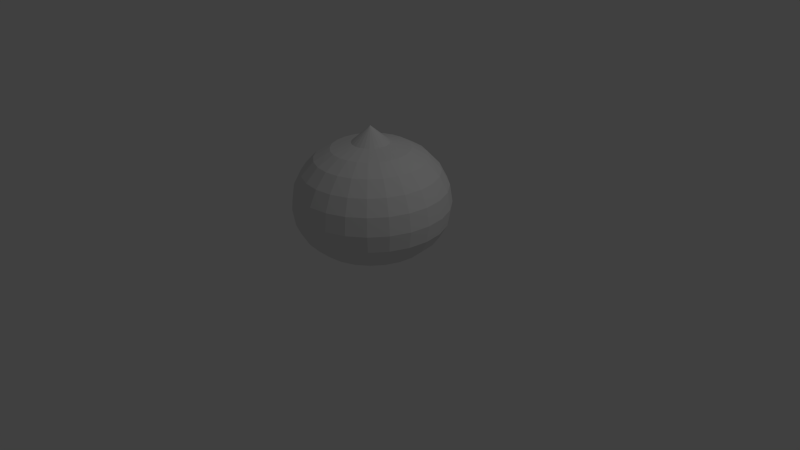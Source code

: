# Source: SlimeTex.blend  (saved by Blender 2.71.0; exported with 4.5.12 LTS)
import bpy
from mathutils import Matrix  # noqa: F401  (used for matrix-valued properties, if any)

bpy.ops.wm.read_factory_settings(use_empty=True)
scene = bpy.context.scene
scene.name = 'Scene'

# ---- collections
col_collection_1 = bpy.data.collections.new('Collection 1'); scene.collection.children.link(col_collection_1)

# ---- world
world_world = bpy.data.worlds.new('World'); scene.world = world_world
world_world.color = (0.05088, 0.05088, 0.05088)
world_world.use_sun_shadow = False
world_world.sun_shadow_jitter_overblur = 0.0
world_world.cycles.sampling_method = 'MANUAL'
world_world.cycles.sample_map_resolution = 256

# ---- cameras
cam_camera = bpy.data.cameras.new('Camera')
cam_camera.clip_end = 100.0
cam_camera.lens = 35.0
cam_camera.sensor_width = 32.0
cam_camera.sensor_height = 18.0
cam_camera.ortho_scale = 7.314
cam_camera.dof.focus_distance = 0.0
cam_camera.dof.aperture_fstop = 128.0

# ---- lights
light_lamp = bpy.data.lights.new('Lamp', 'POINT')
light_lamp.transmission_factor = 0.0
light_lamp.cutoff_distance = 30.0
light_lamp.energy = 100.0
light_lamp.shadow_buffer_clip_start = 1.001
light_lamp.shadow_soft_size = 0.1
light_lamp.shadow_maximum_resolution = 0.006
light_lamp.use_absolute_resolution = True
light_lamp.cycles.use_multiple_importance_sampling = False

# ---- meshes
me_sphere = bpy.data.meshes.new('Sphere')
me_sphere.from_pydata([(-0.2391, -5.992e-05, 0.7904), (-0.5, 0.0, 0.7196), (-0.7071, 0.0, 0.6001), (-0.866, 0.0, 0.4268), (-0.9659, 0.0, 0.2302), (-1.0, 0.0, 7.55e-08), (-0.9659, 0.0, -0.2171), (-0.863, -0.00272, -0.3878), (-0.7041, -0.00272, -0.5288), (-0.497, -0.00272, -0.5951), (-0.2558, -0.00272, -0.6356), (-0.2309, 0.06183, 0.7904), (-0.483, 0.1294, 0.7196), (-0.683, 0.183, 0.6001), (-0.8365, 0.2241, 0.4268), (-0.933, 0.25, 0.2302), (-0.9659, 0.2588, 7.55e-08), (-0.933, 0.25, -0.2171), (-0.8335, 0.2214, -0.3878), (-0.68, 0.1803, -0.5288), (-0.4799, 0.1267, -0.5951), (-0.247, 0.06427, -0.6356), (-0.207, 0.1195, 0.7904), (-0.433, 0.25, 0.7196), (-0.6124, 0.3536, 0.6001), (-0.75, 0.433, 0.4268), (-0.8365, 0.483, 0.2302), (-0.866, 0.5, 7.55e-08), (-0.8365, 0.483, -0.2171), (-0.747, 0.4303, -0.3878), (-0.6094, 0.3508, -0.5288), (-0.43, 0.2473, -0.5951), (-0.2211, 0.1267, -0.6356), (-0.169, 0.169, 0.7904), (-0.3536, 0.3536, 0.7196), (-0.5, 0.5, 0.6001), (-0.6124, 0.6124, 0.4268), (-0.683, 0.683, 0.2302), (-0.7071, 0.7071, 7.55e-08), (-0.683, 0.683, -0.2171), (-0.6094, 0.6097, -0.3878), (-0.497, 0.4973, -0.5288), (-0.3505, 0.3508, -0.5951), (-0.18, 0.1803, -0.6356), (-0.1195, 0.207, 0.7904), (-0.25, 0.433, 0.7196), (-0.3536, 0.6124, 0.6001), (-0.433, 0.75, 0.4268), (-0.483, 0.8365, 0.2302), (-0.5, 0.866, 7.55e-08), (-0.483, 0.8365, -0.2171), (-0.43, 0.7473, -0.3878), (-0.3505, 0.6097, -0.5288), (-0.247, 0.4303, -0.5951), (-0.1264, 0.2214, -0.6356), (-0.06184, 0.2309, 0.7904), (-0.1294, 0.483, 0.7196), (-0.183, 0.683, 0.6001), (-0.2241, 0.8365, 0.4268), (-0.25, 0.933, 0.2302), (-0.2588, 0.9659, 7.55e-08), (-0.25, 0.933, -0.2171), (-0.2211, 0.8338, -0.3878), (-0.18, 0.6803, -0.5288), (-0.1264, 0.4802, -0.5951), (-0.06397, 0.2473, -0.6356), (4.187e-05, 0.2391, 0.7904), (-3.262e-07, 0.5, 0.7196), (-3.262e-07, 0.7071, 0.6001), (-3.411e-07, 0.866, 0.4268), (-4.305e-07, 0.9659, 0.2302), (-3.262e-07, 1.0, 7.55e-08), (-4.156e-07, 0.9659, -0.2171), (0.003021, 0.8633, -0.3878), (0.003021, 0.7044, -0.5288), (0.003021, 0.4973, -0.5951), (0.003021, 0.2561, -0.6356), (0.06193, 0.2309, 0.7904), (0.1294, 0.483, 0.7196), (0.183, 0.683, 0.6001), (0.2241, 0.8365, 0.4268), (0.25, 0.933, 0.2302), (0.2588, 0.9659, 7.55e-08), (0.25, 0.933, -0.2171), (0.2272, 0.8338, -0.3878), (0.186, 0.6803, -0.5288), (0.1324, 0.4802, -0.5951), (0.07001, 0.2473, -0.6356), (0.1196, 0.207, 0.7904), (0.25, 0.433, 0.7196), (0.3536, 0.6124, 0.6001), (0.433, 0.75, 0.4268), (0.483, 0.8365, 0.2302), (0.5, 0.866, 7.55e-08), (0.483, 0.8365, -0.2171), (0.436, 0.7473, -0.3878), (0.3566, 0.6097, -0.5288), (0.253, 0.4303, -0.5951), (0.1324, 0.2214, -0.6356), (-6.648e-07, -2.754e-07, 1.0), (0.1691, 0.169, 0.7904), (0.3536, 0.3536, 0.7196), (0.5, 0.5, 0.6001), (0.6124, 0.6124, 0.4268), (0.683, 0.683, 0.2302), (0.7071, 0.7071, 7.55e-08), (0.683, 0.683, -0.2171), (0.6154, 0.6097, -0.3878), (0.503, 0.4973, -0.5288), (0.3566, 0.3508, -0.5951), (0.186, 0.1803, -0.6356), (0.2071, 0.1195, 0.7904), (0.433, 0.25, 0.7196), (0.6124, 0.3536, 0.6001), (0.75, 0.433, 0.4268), (0.8365, 0.483, 0.2302), (0.866, 0.5, 7.55e-08), (0.8365, 0.483, -0.2171), (0.753, 0.4303, -0.3878), (0.6154, 0.3508, -0.5288), (0.436, 0.2473, -0.5951), (0.2272, 0.1267, -0.6356), (0.231, 0.06183, 0.7904), (0.483, 0.1294, 0.7196), (0.683, 0.183, 0.6001), (0.8365, 0.2241, 0.4268), (0.933, 0.25, 0.2302), (0.9659, 0.2588, 7.55e-08), (0.933, 0.25, -0.2171), (0.8395, 0.2214, -0.3878), (0.686, 0.1803, -0.5288), (0.486, 0.1267, -0.5951), (0.253, 0.06427, -0.6356), (0.2392, -5.991e-05, 0.7904), (0.5, -7.099e-08, 0.7196), (0.7071, -1.455e-07, 0.6001), (0.866, -5.608e-08, 0.4268), (0.9659, -5.608e-08, 0.2302), (1.0, -8.589e-08, 7.55e-08), (0.9659, -5.608e-08, -0.2171), (0.869, -0.00272, -0.3878), (0.7101, -0.00272, -0.5288), (0.503, -0.00272, -0.5951), (0.2618, -0.00272, -0.6356), (0.231, -0.06195, 0.7904), (0.483, -0.1294, 0.7196), (0.683, -0.183, 0.6001), (0.8365, -0.2241, 0.4268), (0.933, -0.25, 0.2302), (0.9659, -0.2588, 7.55e-08), (0.933, -0.25, -0.2171), (0.8395, -0.2269, -0.3878), (0.686, -0.1857, -0.5288), (0.486, -0.1321, -0.5951), (0.253, -0.06971, -0.6356), (0.2071, -0.1196, 0.7904), (0.433, -0.25, 0.7196), (0.6124, -0.3536, 0.6001), (0.75, -0.433, 0.4268), (0.8365, -0.483, 0.2302), (0.866, -0.5, 7.55e-08), (0.8365, -0.483, -0.2171), (0.753, -0.4357, -0.3878), (0.6154, -0.3563, -0.5288), (0.436, -0.2527, -0.5951), (0.2272, -0.1321, -0.6356), (0.1691, -0.1691, 0.7904), (0.3536, -0.3536, 0.7196), (0.5, -0.5, 0.6001), (0.6124, -0.6124, 0.4268), (0.683, -0.683, 0.2302), (0.7071, -0.7071, 7.55e-08), (0.683, -0.683, -0.2171), (0.6154, -0.6151, -0.3878), (0.503, -0.5027, -0.5288), (0.3566, -0.3563, -0.5951), (0.186, -0.1857, -0.6356), (0.1196, -0.2071, 0.7904), (0.25, -0.433, 0.7196), (0.3536, -0.6124, 0.6001), (0.433, -0.75, 0.4268), (0.483, -0.8365, 0.2302), (0.5, -0.866, 7.55e-08), (0.483, -0.8365, -0.2171), (0.436, -0.7527, -0.3878), (0.3566, -0.6151, -0.5288), (0.253, -0.4357, -0.5951), (0.1324, -0.2269, -0.6356), (0.06193, -0.231, 0.7904), (0.1294, -0.483, 0.7196), (0.183, -0.683, 0.6001), (0.2241, -0.8365, 0.4268), (0.25, -0.933, 0.2302), (0.2588, -0.9659, 7.55e-08), (0.25, -0.933, -0.2171), (0.2272, -0.8392, -0.3878), (0.186, -0.6857, -0.5288), (0.1324, -0.4857, -0.5951), (0.07001, -0.2527, -0.6356), (4.186e-05, -0.2392, 0.7904), (-4.678e-07, -0.5, 0.7196), (-4.901e-07, -0.7071, 0.6001), (-4.901e-07, -0.866, 0.4268), (-4.007e-07, -0.9659, 0.2302), (-3.709e-07, -1.0, 7.55e-08), (-3.709e-07, -0.9659, -0.2171), (0.003021, -0.8687, -0.3878), (0.003021, -0.7098, -0.5288), (0.003021, -0.5027, -0.5951), (0.003021, -0.2615, -0.6356), (-0.06184, -0.231, 0.7904), (-0.1294, -0.483, 0.7196), (-0.183, -0.683, 0.6001), (-0.2241, -0.8365, 0.4268), (-0.25, -0.933, 0.2302), (-0.2588, -0.9659, 7.55e-08), (-0.25, -0.933, -0.2171), (-0.2211, -0.8392, -0.3878), (-0.18, -0.6857, -0.5288), (-0.1264, -0.4857, -0.5951), (-0.06397, -0.2527, -0.6356), (-0.1195, -0.2071, 0.7904), (-0.25, -0.433, 0.7196), (-0.3536, -0.6124, 0.6001), (-0.433, -0.75, 0.4268), (-0.483, -0.8365, 0.2302), (-0.5, -0.866, 7.55e-08), (-0.483, -0.8365, -0.2171), (-0.43, -0.7527, -0.3878), (-0.3505, -0.6151, -0.5288), (-0.247, -0.4357, -0.5951), (-0.1264, -0.2269, -0.6356), (-0.169, -0.1691, 0.7904), (-0.3536, -0.3536, 0.7196), (-0.5, -0.5, 0.6001), (-0.6124, -0.6124, 0.4268), (-0.683, -0.683, 0.2302), (-0.7071, -0.7071, 7.55e-08), (-0.683, -0.683, -0.2171), (-0.6094, -0.6151, -0.3878), (-0.497, -0.5027, -0.5288), (-0.3505, -0.3563, -0.5951), (-0.18, -0.1857, -0.6356), (-0.207, -0.1196, 0.7904), (-0.433, -0.25, 0.7196), (-0.6124, -0.3536, 0.6001), (-0.75, -0.433, 0.4268), (-0.8365, -0.483, 0.2302), (-0.866, -0.5, 7.55e-08), (-0.8365, -0.483, -0.2171), (-0.747, -0.4357, -0.3878), (-0.6094, -0.3563, -0.5288), (-0.43, -0.2527, -0.5951), (-0.2211, -0.1321, -0.6356), (-0.2309, -0.06195, 0.7904), (-0.483, -0.1294, 0.7196), (-0.683, -0.183, 0.6001), (-0.8365, -0.2241, 0.4268), (-0.933, -0.25, 0.2302), (-0.9659, -0.2588, 7.55e-08), (-0.933, -0.25, -0.2171), (-0.8335, -0.2269, -0.3878), (-0.68, -0.1857, -0.5288), (-0.4799, -0.1321, -0.5951), (-0.247, -0.06971, -0.6356), (-0.01588, -0.00272, -0.6356), (-0.01524, 0.002173, -0.6356), (-0.01335, 0.006732, -0.6356), (-0.01035, 0.01065, -0.6356), (-0.006431, 0.01365, -0.6356), (-0.001872, 0.01554, -0.6356), (0.003021, 0.01618, -0.6356), (0.007914, 0.01554, -0.6356), (0.01247, 0.01365, -0.6356), (0.01639, 0.01065, -0.6356), (0.01939, 0.006732, -0.6356), (0.02128, 0.002173, -0.6356), (0.02192, -0.00272, -0.6356), (0.02128, -0.007612, -0.6356), (0.01939, -0.01217, -0.6356), (0.01639, -0.01609, -0.6356), (0.01247, -0.01909, -0.6356), (0.007914, -0.02098, -0.6356), (0.003021, -0.02162, -0.6356), (-0.001872, -0.02098, -0.6356), (-0.006431, -0.01909, -0.6356), (-0.01035, -0.01609, -0.6356), (-0.01335, -0.01217, -0.6356), (-0.01524, -0.007612, -0.6356)], [], [(10, 9, 20, 21), (9, 8, 19, 20), (8, 7, 18, 19), (7, 6, 17, 18), (6, 5, 16, 17), (5, 4, 15, 16), (4, 3, 14, 15), (3, 2, 13, 14), (2, 1, 12, 13), (1, 0, 11, 12), (21, 20, 31, 32), (20, 19, 30, 31), (19, 18, 29, 30), (18, 17, 28, 29), (17, 16, 27, 28), (16, 15, 26, 27), (15, 14, 25, 26), (14, 13, 24, 25), (13, 12, 23, 24), (12, 11, 22, 23), (32, 31, 42, 43), (31, 30, 41, 42), (30, 29, 40, 41), (29, 28, 39, 40), (28, 27, 38, 39), (27, 26, 37, 38), (26, 25, 36, 37), (25, 24, 35, 36), (24, 23, 34, 35), (23, 22, 33, 34), (43, 42, 53, 54), (42, 41, 52, 53), (41, 40, 51, 52), (40, 39, 50, 51), (39, 38, 49, 50), (38, 37, 48, 49), (37, 36, 47, 48), (36, 35, 46, 47), (35, 34, 45, 46), (34, 33, 44, 45), (54, 53, 64, 65), (53, 52, 63, 64), (52, 51, 62, 63), (51, 50, 61, 62), (50, 49, 60, 61), (49, 48, 59, 60), (48, 47, 58, 59), (47, 46, 57, 58), (46, 45, 56, 57), (45, 44, 55, 56), (65, 64, 75, 76), (64, 63, 74, 75), (63, 62, 73, 74), (62, 61, 72, 73), (61, 60, 71, 72), (60, 59, 70, 71), (59, 58, 69, 70), (58, 57, 68, 69), (57, 56, 67, 68), (56, 55, 66, 67), (76, 75, 86, 87), (75, 74, 85, 86), (74, 73, 84, 85), (73, 72, 83, 84), (72, 71, 82, 83), (71, 70, 81, 82), (70, 69, 80, 81), (69, 68, 79, 80), (68, 67, 78, 79), (67, 66, 77, 78), (87, 86, 97, 98), (86, 85, 96, 97), (85, 84, 95, 96), (84, 83, 94, 95), (83, 82, 93, 94), (82, 81, 92, 93), (81, 80, 91, 92), (80, 79, 90, 91), (79, 78, 89, 90), (78, 77, 88, 89), (98, 97, 109, 110), (97, 96, 108, 109), (96, 95, 107, 108), (95, 94, 106, 107), (94, 93, 105, 106), (93, 92, 104, 105), (92, 91, 103, 104), (91, 90, 102, 103), (90, 89, 101, 102), (89, 88, 100, 101), (110, 109, 120, 121), (109, 108, 119, 120), (108, 107, 118, 119), (107, 106, 117, 118), (106, 105, 116, 117), (105, 104, 115, 116), (104, 103, 114, 115), (103, 102, 113, 114), (102, 101, 112, 113), (101, 100, 111, 112), (121, 120, 131, 132), (120, 119, 130, 131), (119, 118, 129, 130), (118, 117, 128, 129), (117, 116, 127, 128), (116, 115, 126, 127), (115, 114, 125, 126), (114, 113, 124, 125), (113, 112, 123, 124), (112, 111, 122, 123), (132, 131, 142, 143), (131, 130, 141, 142), (130, 129, 140, 141), (129, 128, 139, 140), (128, 127, 138, 139), (127, 126, 137, 138), (126, 125, 136, 137), (125, 124, 135, 136), (124, 123, 134, 135), (123, 122, 133, 134), (143, 142, 153, 154), (142, 141, 152, 153), (141, 140, 151, 152), (140, 139, 150, 151), (139, 138, 149, 150), (138, 137, 148, 149), (137, 136, 147, 148), (136, 135, 146, 147), (135, 134, 145, 146), (134, 133, 144, 145), (154, 153, 164, 165), (153, 152, 163, 164), (152, 151, 162, 163), (151, 150, 161, 162), (150, 149, 160, 161), (149, 148, 159, 160), (148, 147, 158, 159), (147, 146, 157, 158), (146, 145, 156, 157), (145, 144, 155, 156), (165, 164, 175, 176), (164, 163, 174, 175), (163, 162, 173, 174), (162, 161, 172, 173), (161, 160, 171, 172), (160, 159, 170, 171), (159, 158, 169, 170), (158, 157, 168, 169), (157, 156, 167, 168), (156, 155, 166, 167), (176, 175, 186, 187), (175, 174, 185, 186), (174, 173, 184, 185), (173, 172, 183, 184), (172, 171, 182, 183), (171, 170, 181, 182), (170, 169, 180, 181), (169, 168, 179, 180), (168, 167, 178, 179), (167, 166, 177, 178), (187, 186, 197, 198), (186, 185, 196, 197), (185, 184, 195, 196), (184, 183, 194, 195), (183, 182, 193, 194), (182, 181, 192, 193), (181, 180, 191, 192), (180, 179, 190, 191), (179, 178, 189, 190), (178, 177, 188, 189), (198, 197, 208, 209), (197, 196, 207, 208), (196, 195, 206, 207), (195, 194, 205, 206), (194, 193, 204, 205), (193, 192, 203, 204), (192, 191, 202, 203), (191, 190, 201, 202), (190, 189, 200, 201), (189, 188, 199, 200), (209, 208, 219, 220), (208, 207, 218, 219), (207, 206, 217, 218), (206, 205, 216, 217), (205, 204, 215, 216), (204, 203, 214, 215), (203, 202, 213, 214), (202, 201, 212, 213), (201, 200, 211, 212), (200, 199, 210, 211), (220, 219, 230, 231), (219, 218, 229, 230), (218, 217, 228, 229), (217, 216, 227, 228), (216, 215, 226, 227), (215, 214, 225, 226), (214, 213, 224, 225), (213, 212, 223, 224), (212, 211, 222, 223), (211, 210, 221, 222), (231, 230, 241, 242), (230, 229, 240, 241), (229, 228, 239, 240), (228, 227, 238, 239), (227, 226, 237, 238), (226, 225, 236, 237), (225, 224, 235, 236), (224, 223, 234, 235), (223, 222, 233, 234), (222, 221, 232, 233), (242, 241, 252, 253), (241, 240, 251, 252), (240, 239, 250, 251), (239, 238, 249, 250), (238, 237, 248, 249), (237, 236, 247, 248), (236, 235, 246, 247), (235, 234, 245, 246), (234, 233, 244, 245), (233, 232, 243, 244), (253, 252, 263, 264), (252, 251, 262, 263), (251, 250, 261, 262), (250, 249, 260, 261), (249, 248, 259, 260), (248, 247, 258, 259), (247, 246, 257, 258), (246, 245, 256, 257), (245, 244, 255, 256), (244, 243, 254, 255), (0, 99, 11), (11, 99, 22), (22, 99, 33), (33, 99, 44), (44, 99, 55), (55, 99, 66), (66, 99, 77), (77, 99, 88), (88, 99, 100), (100, 99, 111), (111, 99, 122), (122, 99, 133), (133, 99, 144), (144, 99, 155), (155, 99, 166), (166, 99, 177), (177, 99, 188), (188, 99, 199), (199, 99, 210), (210, 99, 221), (221, 99, 232), (232, 99, 243), (243, 99, 254), (264, 263, 9, 10), (263, 262, 8, 9), (262, 261, 7, 8), (261, 260, 6, 7), (260, 259, 5, 6), (259, 258, 4, 5), (258, 257, 3, 4), (257, 256, 2, 3), (256, 255, 1, 2), (255, 254, 0, 1), (254, 99, 0), (43, 54, 269, 268), (176, 187, 281, 280), (198, 209, 283, 282), (65, 76, 271, 270), (220, 231, 285, 284), (87, 98, 273, 272), (98, 110, 274, 273), (264, 10, 265, 288), (242, 253, 287, 286), (121, 132, 276, 275), (10, 21, 266, 265), (143, 154, 278, 277), (32, 43, 268, 267), (165, 176, 280, 279), (187, 198, 282, 281), (54, 65, 270, 269), (209, 220, 284, 283), (76, 87, 272, 271), (231, 242, 286, 285), (110, 121, 275, 274), (253, 264, 288, 287), (132, 143, 277, 276), (21, 32, 267, 266), (154, 165, 279, 278)])
_uv = me_sphere.uv_layers.new(name='UVMap')
_uv.uv.foreach_set('vector', [0.4556, 0.0807, 0.4551, 0.1434, 0.4287, 0.1433, 0.4291, 0.08053, 0.4551, 0.1434, 0.455, 0.1897, 0.4286, 0.1896, 0.4287, 0.1433, 0.455, 0.1897, 0.4549, 0.2341, 0.4286, 0.234, 0.4286, 0.1896, 0.4549, 0.2341, 0.4546, 0.2744, 0.4284, 0.2744, 0.4286, 0.234, 0.4546, 0.2744, 0.4546, 0.3187, 0.4284, 0.3187, 0.4284, 0.2744, 0.4546, 0.3187, 0.4546, 0.3655, 0.4284, 0.3655, 0.4284, 0.3187, 0.4546, 0.3655, 0.4546, 0.4104, 0.4284, 0.4104, 0.4284, 0.3655, 0.4546, 0.4104, 0.4546, 0.4596, 0.4284, 0.4596, 0.4284, 0.4104, 0.4546, 0.4596, 0.4546, 0.5117, 0.4284, 0.5117, 0.4284, 0.4596, 0.4546, 0.5117, 0.4546, 0.5745, 0.4284, 0.5745, 0.4284, 0.5117, 0.4291, 0.08053, 0.4287, 0.1433, 0.4023, 0.1432, 0.4025, 0.08043, 0.4287, 0.1433, 0.4286, 0.1896, 0.4023, 0.1895, 0.4023, 0.1432, 0.4286, 0.1896, 0.4286, 0.234, 0.4022, 0.234, 0.4023, 0.1895, 0.4286, 0.234, 0.4284, 0.2744, 0.4021, 0.2744, 0.4022, 0.234, 0.4284, 0.2744, 0.4284, 0.3187, 0.4021, 0.3187, 0.4021, 0.2744, 0.4284, 0.3187, 0.4284, 0.3655, 0.4021, 0.3655, 0.4021, 0.3187, 0.4284, 0.3655, 0.4284, 0.4104, 0.4021, 0.4104, 0.4021, 0.3655, 0.4284, 0.4104, 0.4284, 0.4596, 0.4021, 0.4596, 0.4021, 0.4104, 0.4284, 0.4596, 0.4284, 0.5117, 0.4021, 0.5117, 0.4021, 0.4596, 0.4284, 0.5117, 0.4284, 0.5745, 0.4021, 0.5745, 0.4021, 0.5117, 0.4025, 0.08043, 0.4023, 0.1432, 0.3759, 0.1432, 0.3758, 0.08041, 0.4023, 0.1432, 0.4023, 0.1895, 0.3759, 0.1895, 0.3759, 0.1432, 0.4023, 0.1895, 0.4022, 0.234, 0.3759, 0.234, 0.3759, 0.1895, 0.4022, 0.234, 0.4021, 0.2744, 0.3759, 0.2744, 0.3759, 0.234, 0.4021, 0.2744, 0.4021, 0.3187, 0.3759, 0.3187, 0.3759, 0.2744, 0.4021, 0.3187, 0.4021, 0.3655, 0.3759, 0.3655, 0.3759, 0.3187, 0.4021, 0.3655, 0.4021, 0.4104, 0.3759, 0.4104, 0.3759, 0.3655, 0.4021, 0.4104, 0.4021, 0.4596, 0.3759, 0.4596, 0.3759, 0.4104, 0.4021, 0.4596, 0.4021, 0.5117, 0.3759, 0.5117, 0.3759, 0.4596, 0.4021, 0.5117, 0.4021, 0.5745, 0.3759, 0.5745, 0.3759, 0.5117, 0.3758, 0.08041, 0.3759, 0.1432, 0.3494, 0.1433, 0.3492, 0.08046, 0.3759, 0.1432, 0.3759, 0.1895, 0.3495, 0.1895, 0.3494, 0.1433, 0.3759, 0.1895, 0.3759, 0.234, 0.3495, 0.234, 0.3495, 0.1895, 0.3759, 0.234, 0.3759, 0.2744, 0.3497, 0.2744, 0.3495, 0.234, 0.3759, 0.2744, 0.3759, 0.3187, 0.3497, 0.3187, 0.3497, 0.2744, 0.3759, 0.3187, 0.3759, 0.3655, 0.3497, 0.3655, 0.3497, 0.3187, 0.3759, 0.3655, 0.3759, 0.4104, 0.3497, 0.4104, 0.3497, 0.3655, 0.3759, 0.4104, 0.3759, 0.4596, 0.3497, 0.4596, 0.3497, 0.4104, 0.3759, 0.4596, 0.3759, 0.5117, 0.3497, 0.5117, 0.3497, 0.4596, 0.3759, 0.5117, 0.3759, 0.5745, 0.3497, 0.5745, 0.3497, 0.5117, 0.3492, 0.08046, 0.3494, 0.1433, 0.323, 0.1434, 0.3226, 0.08059, 0.3494, 0.1433, 0.3495, 0.1895, 0.3232, 0.1896, 0.323, 0.1434, 0.3495, 0.1895, 0.3495, 0.234, 0.3232, 0.2341, 0.3232, 0.1896, 0.3495, 0.234, 0.3497, 0.2744, 0.3235, 0.2744, 0.3232, 0.2341, 0.3497, 0.2744, 0.3497, 0.3187, 0.3235, 0.3187, 0.3235, 0.2744, 0.3497, 0.3187, 0.3497, 0.3655, 0.3235, 0.3655, 0.3235, 0.3187, 0.3497, 0.3655, 0.3497, 0.4104, 0.3235, 0.4104, 0.3235, 0.3655, 0.3497, 0.4104, 0.3497, 0.4596, 0.3235, 0.4596, 0.3235, 0.4104, 0.3497, 0.4596, 0.3497, 0.5117, 0.3235, 0.5117, 0.3235, 0.4596, 0.3497, 0.5117, 0.3497, 0.5745, 0.3235, 0.5745, 0.3235, 0.5117, 0.3226, 0.08059, 0.323, 0.1434, 0.2967, 0.1435, 0.2961, 0.08078, 0.323, 0.1434, 0.3232, 0.1896, 0.2968, 0.1897, 0.2967, 0.1435, 0.3232, 0.1896, 0.3232, 0.2341, 0.2969, 0.2341, 0.2968, 0.1897, 0.3232, 0.2341, 0.3235, 0.2744, 0.2973, 0.2744, 0.2969, 0.2341, 0.3235, 0.2744, 0.3235, 0.3187, 0.2973, 0.3187, 0.2973, 0.2744, 0.3235, 0.3187, 0.3235, 0.3655, 0.2973, 0.3655, 0.2973, 0.3187, 0.3235, 0.3655, 0.3235, 0.4104, 0.2973, 0.4104, 0.2973, 0.3655, 0.3235, 0.4104, 0.3235, 0.4596, 0.2973, 0.4596, 0.2973, 0.4104, 0.3235, 0.4596, 0.3235, 0.5117, 0.2973, 0.5117, 0.2973, 0.4596, 0.3235, 0.5117, 0.3235, 0.5745, 0.2972, 0.5745, 0.2973, 0.5117, 0.2961, 0.08078, 0.2967, 0.1435, 0.2703, 0.1437, 0.2696, 0.08102, 0.2967, 0.1435, 0.2968, 0.1897, 0.2705, 0.1898, 0.2703, 0.1437, 0.2968, 0.1897, 0.2969, 0.2341, 0.2706, 0.2342, 0.2705, 0.1898, 0.2969, 0.2341, 0.2973, 0.2744, 0.271, 0.2744, 0.2706, 0.2342, 0.2973, 0.2744, 0.2973, 0.3187, 0.271, 0.3187, 0.271, 0.2744, 0.2973, 0.3187, 0.2973, 0.3655, 0.271, 0.3655, 0.271, 0.3187, 0.2973, 0.3655, 0.2973, 0.4104, 0.271, 0.4104, 0.271, 0.3655, 0.2973, 0.4104, 0.2973, 0.4596, 0.271, 0.4596, 0.271, 0.4104, 0.2973, 0.4596, 0.2973, 0.5117, 0.271, 0.5117, 0.271, 0.4596, 0.2973, 0.5117, 0.2972, 0.5745, 0.271, 0.5745, 0.271, 0.5117, 0.2696, 0.08102, 0.2703, 0.1437, 0.244, 0.1439, 0.2433, 0.08129, 0.2703, 0.1437, 0.2705, 0.1898, 0.2443, 0.19, 0.244, 0.1439, 0.2705, 0.1898, 0.2706, 0.2342, 0.2444, 0.2343, 0.2443, 0.19, 0.2706, 0.2342, 0.271, 0.2744, 0.2448, 0.2744, 0.2444, 0.2343, 0.271, 0.2744, 0.271, 0.3187, 0.2448, 0.3187, 0.2448, 0.2744, 0.271, 0.3187, 0.271, 0.3655, 0.2448, 0.3655, 0.2448, 0.3187, 0.271, 0.3655, 0.271, 0.4104, 0.2448, 0.4104, 0.2448, 0.3655, 0.271, 0.4104, 0.271, 0.4596, 0.2448, 0.4596, 0.2448, 0.4104, 0.271, 0.4596, 0.271, 0.5117, 0.2448, 0.5117, 0.2448, 0.4596, 0.271, 0.5117, 0.271, 0.5745, 0.2448, 0.5745, 0.2448, 0.5117, 0.2433, 0.08129, 0.244, 0.1439, 0.2178, 0.1441, 0.217, 0.08158, 0.244, 0.1439, 0.2443, 0.19, 0.218, 0.1901, 0.2178, 0.1441, 0.2443, 0.19, 0.2444, 0.2343, 0.2181, 0.2344, 0.218, 0.1901, 0.2444, 0.2343, 0.2448, 0.2744, 0.2186, 0.2744, 0.2181, 0.2344, 0.2448, 0.2744, 0.2448, 0.3187, 0.2186, 0.3187, 0.2186, 0.2744, 0.2448, 0.3187, 0.2448, 0.3655, 0.2186, 0.3655, 0.2186, 0.3187, 0.2448, 0.3655, 0.2448, 0.4104, 0.2186, 0.4104, 0.2186, 0.3655, 0.2448, 0.4104, 0.2448, 0.4596, 0.2186, 0.4596, 0.2186, 0.4104, 0.2448, 0.4596, 0.2448, 0.5117, 0.2186, 0.5117, 0.2186, 0.4596, 0.2448, 0.5117, 0.2448, 0.5745, 0.2186, 0.5745, 0.2186, 0.5117, 0.217, 0.08158, 0.2178, 0.1441, 0.1916, 0.1443, 0.1909, 0.08186, 0.2178, 0.1441, 0.218, 0.1901, 0.1918, 0.1902, 0.1916, 0.1443, 0.218, 0.1901, 0.2181, 0.2344, 0.1919, 0.2345, 0.1918, 0.1902, 0.2181, 0.2344, 0.2186, 0.2744, 0.1924, 0.2744, 0.1919, 0.2345, 0.2186, 0.2744, 0.2186, 0.3187, 0.1924, 0.3187, 0.1924, 0.2744, 0.2186, 0.3187, 0.2186, 0.3655, 0.1924, 0.3655, 0.1924, 0.3187, 0.2186, 0.3655, 0.2186, 0.4104, 0.1924, 0.4104, 0.1924, 0.3655, 0.2186, 0.4104, 0.2186, 0.4596, 0.1924, 0.4596, 0.1924, 0.4104, 0.2186, 0.4596, 0.2186, 0.5117, 0.1924, 0.5117, 0.1924, 0.4596, 0.2186, 0.5117, 0.2186, 0.5745, 0.1924, 0.5745, 0.1924, 0.5117, 0.1909, 0.08186, 0.1916, 0.1443, 0.1655, 0.1445, 0.1649, 0.08211, 0.1916, 0.1443, 0.1918, 0.1902, 0.1657, 0.1904, 0.1655, 0.1445, 0.1918, 0.1902, 0.1919, 0.2345, 0.1658, 0.2345, 0.1657, 0.1904, 0.1919, 0.2345, 0.1924, 0.2744, 0.1662, 0.2744, 0.1658, 0.2345, 0.1924, 0.2744, 0.1924, 0.3187, 0.1662, 0.3187, 0.1662, 0.2744, 0.1924, 0.3187, 0.1924, 0.3655, 0.1662, 0.3655, 0.1662, 0.3187, 0.1924, 0.3655, 0.1924, 0.4104, 0.1662, 0.4104, 0.1662, 0.3655, 0.1924, 0.4104, 0.1924, 0.4596, 0.1662, 0.4596, 0.1662, 0.4104, 0.1924, 0.4596, 0.1924, 0.5117, 0.1662, 0.5117, 0.1662, 0.4596, 0.1924, 0.5117, 0.1924, 0.5745, 0.1661, 0.5745, 0.1662, 0.5117, 0.1649, 0.08211, 0.1655, 0.1445, 0.1394, 0.1446, 0.1389, 0.08233, 0.1655, 0.1445, 0.1657, 0.1904, 0.1396, 0.1905, 0.1394, 0.1446, 0.1657, 0.1904, 0.1658, 0.2345, 0.1396, 0.2346, 0.1396, 0.1905, 0.1658, 0.2345, 0.1662, 0.2744, 0.1399, 0.2744, 0.1396, 0.2346, 0.1662, 0.2744, 0.1662, 0.3187, 0.1399, 0.3187, 0.1399, 0.2744, 0.1662, 0.3187, 0.1662, 0.3655, 0.1399, 0.3655, 0.1399, 0.3187, 0.1662, 0.3655, 0.1662, 0.4104, 0.1399, 0.4104, 0.1399, 0.3655, 0.1662, 0.4104, 0.1662, 0.4596, 0.1399, 0.4596, 0.1399, 0.4104, 0.1662, 0.4596, 0.1662, 0.5117, 0.1399, 0.5117, 0.1399, 0.4596, 0.1662, 0.5117, 0.1661, 0.5745, 0.1399, 0.5745, 0.1399, 0.5117, 0.1389, 0.08233, 0.1394, 0.1446, 0.1134, 0.1447, 0.113, 0.08249, 0.1394, 0.1446, 0.1396, 0.1905, 0.1135, 0.1906, 0.1134, 0.1447, 0.1396, 0.1905, 0.1396, 0.2346, 0.1135, 0.2347, 0.1135, 0.1906, 0.1396, 0.2346, 0.1399, 0.2744, 0.1137, 0.2744, 0.1135, 0.2347, 0.1399, 0.2744, 0.1399, 0.3187, 0.1137, 0.3187, 0.1137, 0.2744, 0.1399, 0.3187, 0.1399, 0.3655, 0.1137, 0.3655, 0.1137, 0.3187, 0.1399, 0.3655, 0.1399, 0.4104, 0.1137, 0.4104, 0.1137, 0.3655, 0.1399, 0.4104, 0.1399, 0.4596, 0.1137, 0.4596, 0.1137, 0.4104, 0.1399, 0.4596, 0.1399, 0.5117, 0.1137, 0.5117, 0.1137, 0.4596, 0.1399, 0.5117, 0.1399, 0.5745, 0.1137, 0.5745, 0.1137, 0.5117, 0.113, 0.08249, 0.1134, 0.1447, 0.08734, 0.1448, 0.08719, 0.08258, 0.1134, 0.1447, 0.1135, 0.1906, 0.08739, 0.1906, 0.08734, 0.1448, 0.1135, 0.1906, 0.1135, 0.2347, 0.08741, 0.2347, 0.08739, 0.1906, 0.1135, 0.2347, 0.1137, 0.2744, 0.08751, 0.2744, 0.08741, 0.2347, 0.1137, 0.2744, 0.1137, 0.3187, 0.08751, 0.3187, 0.08751, 0.2744, 0.1137, 0.3187, 0.1137, 0.3655, 0.08751, 0.3655, 0.08751, 0.3187, 0.1137, 0.3655, 0.1137, 0.4104, 0.08751, 0.4104, 0.08751, 0.3655, 0.1137, 0.4104, 0.1137, 0.4596, 0.08751, 0.4596, 0.08751, 0.4104, 0.1137, 0.4596, 0.1137, 0.5117, 0.08751, 0.5117, 0.08751, 0.4596, 0.1137, 0.5117, 0.1137, 0.5745, 0.0875, 0.5744, 0.08751, 0.5117, 0.08719, 0.08258, 0.08734, 0.1448, 0.06133, 0.1448, 0.06137, 0.08261, 0.08734, 0.1448, 0.08739, 0.1906, 0.06132, 0.1906, 0.06133, 0.1448, 0.08739, 0.1906, 0.08741, 0.2347, 0.06132, 0.2347, 0.06132, 0.1906, 0.08741, 0.2347, 0.08751, 0.2744, 0.06129, 0.2744, 0.06132, 0.2347, 0.08751, 0.2744, 0.08751, 0.3187, 0.06129, 0.3187, 0.06129, 0.2744, 0.08751, 0.3187, 0.08751, 0.3655, 0.06129, 0.3655, 0.06129, 0.3187, 0.08751, 0.3655, 0.08751, 0.4104, 0.06129, 0.4104, 0.06129, 0.3655, 0.08751, 0.4104, 0.08751, 0.4596, 0.06129, 0.4596, 0.06129, 0.4104, 0.08751, 0.4596, 0.08751, 0.5117, 0.06129, 0.5117, 0.06129, 0.4596, 0.08751, 0.5117, 0.0875, 0.5744, 0.06129, 0.5744, 0.06129, 0.5117, 0.06137, 0.08261, 0.06133, 0.1448, 0.03532, 0.1448, 0.03555, 0.08255, 0.06133, 0.1448, 0.06132, 0.1906, 0.03525, 0.1906, 0.03532, 0.1448, 0.06132, 0.1906, 0.06132, 0.2347, 0.03522, 0.2347, 0.03525, 0.1906, 0.06132, 0.2347, 0.06129, 0.2744, 0.03507, 0.2744, 0.03522, 0.2347, 0.06129, 0.2744, 0.06129, 0.3187, 0.03507, 0.3187, 0.03507, 0.2744, 0.06129, 0.3187, 0.06129, 0.3655, 0.03507, 0.3655, 0.03507, 0.3187, 0.06129, 0.3655, 0.06129, 0.4104, 0.03507, 0.4104, 0.03507, 0.3655, 0.06129, 0.4104, 0.06129, 0.4596, 0.03507, 0.4596, 0.03507, 0.4104, 0.06129, 0.4596, 0.06129, 0.5117, 0.03507, 0.5117, 0.03507, 0.4596, 0.06129, 0.5117, 0.06129, 0.5744, 0.03508, 0.5744, 0.03507, 0.5117, 0.03555, 0.08255, 0.03532, 0.1448, 0.009295, 0.1447, 0.0097, 0.08243, 0.03532, 0.1448, 0.03525, 0.1906, 0.009166, 0.1905, 0.009295, 0.1447, 0.03525, 0.1906, 0.03522, 0.2347, 0.009109, 0.2346, 0.009166, 0.1905, 0.03522, 0.2347, 0.03507, 0.2744, 0.008854, 0.2744, 0.009109, 0.2346, 0.03507, 0.2744, 0.03507, 0.3187, 0.008854, 0.3187, 0.008854, 0.2744, 0.03507, 0.3187, 0.03507, 0.3655, 0.008854, 0.3655, 0.008854, 0.3187, 0.03507, 0.3655, 0.03507, 0.4104, 0.008854, 0.4104, 0.008854, 0.3655, 0.03507, 0.4104, 0.03507, 0.4596, 0.008854, 0.4596, 0.008854, 0.4104, 0.03507, 0.4596, 0.03507, 0.5117, 0.008854, 0.5117, 0.008854, 0.4596, 0.03507, 0.5117, 0.03508, 0.5744, 0.008865, 0.5744, 0.008854, 0.5117, 0.6393, 0.08211, 0.6388, 0.1444, 0.6128, 0.1442, 0.6133, 0.08193, 0.6388, 0.1444, 0.6387, 0.1902, 0.6126, 0.1901, 0.6128, 0.1442, 0.6387, 0.1902, 0.6387, 0.2343, 0.6125, 0.2343, 0.6126, 0.1901, 0.6384, 0.2346, 0.6381, 0.2744, 0.6119, 0.2744, 0.6122, 0.2346, 0.6381, 0.2744, 0.6381, 0.3187, 0.6119, 0.3187, 0.6119, 0.2744, 0.6381, 0.3187, 0.6381, 0.3655, 0.6119, 0.3655, 0.6119, 0.3187, 0.6381, 0.3655, 0.6381, 0.4104, 0.6119, 0.4104, 0.6119, 0.3655, 0.6381, 0.4104, 0.6381, 0.4596, 0.6119, 0.4596, 0.6119, 0.4104, 0.6381, 0.4596, 0.6381, 0.5117, 0.6119, 0.5117, 0.6119, 0.4596, 0.6381, 0.5117, 0.6381, 0.5744, 0.6119, 0.5745, 0.6119, 0.5117, 0.613, 0.08225, 0.6125, 0.1446, 0.5864, 0.1444, 0.5871, 0.08202, 0.6125, 0.1446, 0.6123, 0.1904, 0.5862, 0.1903, 0.5864, 0.1444, 0.6123, 0.1904, 0.6122, 0.2346, 0.5861, 0.2345, 0.5862, 0.1903, 0.6122, 0.2346, 0.6119, 0.2744, 0.5857, 0.2744, 0.5861, 0.2345, 0.6119, 0.2744, 0.6119, 0.3187, 0.5857, 0.3187, 0.5857, 0.2744, 0.6119, 0.3187, 0.6119, 0.3655, 0.5857, 0.3655, 0.5857, 0.3187, 0.6119, 0.3655, 0.6119, 0.4104, 0.5857, 0.4104, 0.5857, 0.3655, 0.6119, 0.4104, 0.6119, 0.4596, 0.5857, 0.4596, 0.5857, 0.4104, 0.6119, 0.4596, 0.6119, 0.5117, 0.5857, 0.5117, 0.5857, 0.4596, 0.6119, 0.5117, 0.6119, 0.5745, 0.5857, 0.5745, 0.5857, 0.5117, 0.5871, 0.08202, 0.5864, 0.1444, 0.5602, 0.1442, 0.561, 0.08175, 0.5864, 0.1444, 0.5862, 0.1903, 0.56, 0.1902, 0.5602, 0.1442, 0.5862, 0.1903, 0.5861, 0.2345, 0.5599, 0.2344, 0.56, 0.1902, 0.5861, 0.2345, 0.5857, 0.2744, 0.5594, 0.2744, 0.5599, 0.2344, 0.5857, 0.2744, 0.5857, 0.3187, 0.5594, 0.3187, 0.5594, 0.2744, 0.5857, 0.3187, 0.5857, 0.3655, 0.5594, 0.3655, 0.5594, 0.3187, 0.5857, 0.3655, 0.5857, 0.4104, 0.5594, 0.4104, 0.5594, 0.3655, 0.5857, 0.4104, 0.5857, 0.4596, 0.5594, 0.4596, 0.5594, 0.4104, 0.5857, 0.4596, 0.5857, 0.5117, 0.5594, 0.5117, 0.5594, 0.4596, 0.5857, 0.5117, 0.5857, 0.5745, 0.5595, 0.5745, 0.5594, 0.5117, 0.561, 0.08175, 0.5602, 0.1442, 0.534, 0.144, 0.5348, 0.08146, 0.5602, 0.1442, 0.56, 0.1902, 0.5338, 0.19, 0.534, 0.144, 0.56, 0.1902, 0.5599, 0.2344, 0.5337, 0.2343, 0.5338, 0.19, 0.5599, 0.2344, 0.5594, 0.2744, 0.5332, 0.2744, 0.5337, 0.2343, 0.5594, 0.2744, 0.5594, 0.3187, 0.5332, 0.3187, 0.5332, 0.2744, 0.5594, 0.3187, 0.5594, 0.3655, 0.5332, 0.3655, 0.5332, 0.3187, 0.5594, 0.3655, 0.5594, 0.4104, 0.5332, 0.4104, 0.5332, 0.3655, 0.5594, 0.4104, 0.5594, 0.4596, 0.5332, 0.4596, 0.5332, 0.4104, 0.5594, 0.4596, 0.5594, 0.5117, 0.5332, 0.5117, 0.5332, 0.4596, 0.5594, 0.5117, 0.5595, 0.5745, 0.5333, 0.5745, 0.5332, 0.5117, 0.5348, 0.08146, 0.534, 0.144, 0.5078, 0.1438, 0.5085, 0.08118, 0.534, 0.144, 0.5338, 0.19, 0.5076, 0.1899, 0.5078, 0.1438, 0.5338, 0.19, 0.5337, 0.2343, 0.5075, 0.2342, 0.5076, 0.1899, 0.5337, 0.2343, 0.5332, 0.2744, 0.507, 0.2744, 0.5075, 0.2342, 0.5332, 0.2744, 0.5332, 0.3187, 0.507, 0.3187, 0.507, 0.2744, 0.5332, 0.3187, 0.5332, 0.3655, 0.507, 0.3655, 0.507, 0.3187, 0.5332, 0.3655, 0.5332, 0.4104, 0.507, 0.4104, 0.507, 0.3655, 0.5332, 0.4104, 0.5332, 0.4596, 0.507, 0.4596, 0.507, 0.4104, 0.5332, 0.4596, 0.5332, 0.5117, 0.507, 0.5117, 0.507, 0.4596, 0.5332, 0.5117, 0.5333, 0.5745, 0.507, 0.5745, 0.507, 0.5117, 0.5085, 0.08118, 0.5078, 0.1438, 0.4815, 0.1436, 0.4821, 0.08092, 0.5078, 0.1438, 0.5076, 0.1899, 0.4813, 0.1898, 0.4815, 0.1436, 0.5076, 0.1899, 0.5075, 0.2342, 0.4812, 0.2342, 0.4813, 0.1898, 0.5075, 0.2342, 0.507, 0.2744, 0.4808, 0.2744, 0.4812, 0.2342, 0.507, 0.2744, 0.507, 0.3187, 0.4808, 0.3187, 0.4808, 0.2744, 0.507, 0.3187, 0.507, 0.3655, 0.4808, 0.3655, 0.4808, 0.3187, 0.507, 0.3655, 0.507, 0.4104, 0.4808, 0.4104, 0.4808, 0.3655, 0.507, 0.4104, 0.507, 0.4596, 0.4808, 0.4596, 0.4808, 0.4104, 0.507, 0.4596, 0.507, 0.5117, 0.4808, 0.5117, 0.4808, 0.4596, 0.507, 0.5117, 0.507, 0.5745, 0.4808, 0.5745, 0.4808, 0.5117, 0.2826, 0.5868, 0.3237, 0.6483, 0.2552, 0.5868, 0.2552, 0.5868, 0.3237, 0.6483, 0.2277, 0.5868, 0.2277, 0.5868, 0.3237, 0.6483, 0.2003, 0.5868, 0.2003, 0.5868, 0.3237, 0.6483, 0.1728, 0.5868, 0.1728, 0.5868, 0.3237, 0.6483, 0.1454, 0.5868, 0.1454, 0.5868, 0.3237, 0.6483, 0.118, 0.5868, 0.118, 0.5868, 0.3237, 0.6483, 0.09053, 0.5868, 0.09053, 0.5868, 0.3237, 0.6483, 0.0631, 0.5868, 0.0631, 0.5868, 0.3237, 0.6483, 0.03566, 0.5868, 0.03566, 0.5868, 0.3237, 0.6483, 0.008234, 0.5868, 0.008234, 0.5868, 0.3237, 0.6483, 0.6391, 0.5868, 0.6391, 0.5868, 0.3237, 0.6483, 0.6117, 0.5868, 0.6117, 0.5868, 0.3237, 0.6483, 0.5843, 0.5868, 0.5843, 0.5868, 0.3237, 0.6483, 0.5569, 0.5868, 0.5569, 0.5868, 0.3237, 0.6483, 0.5294, 0.5868, 0.5294, 0.5868, 0.3237, 0.6483, 0.502, 0.5868, 0.502, 0.5868, 0.3237, 0.6483, 0.4746, 0.5868, 0.4746, 0.5868, 0.3237, 0.6483, 0.4472, 0.5868, 0.4472, 0.5868, 0.3237, 0.6483, 0.4197, 0.5868, 0.4197, 0.5868, 0.3237, 0.6483, 0.3923, 0.5868, 0.3923, 0.5868, 0.3237, 0.6483, 0.3649, 0.5868, 0.3649, 0.5868, 0.3237, 0.6483, 0.3375, 0.5868, 0.3375, 0.5868, 0.3237, 0.6483, 0.31, 0.5868, 0.4821, 0.08092, 0.4815, 0.1436, 0.4551, 0.1434, 0.4556, 0.0807, 0.4815, 0.1436, 0.4813, 0.1898, 0.455, 0.1897, 0.4551, 0.1434, 0.4813, 0.1898, 0.4812, 0.2342, 0.4549, 0.2341, 0.455, 0.1897, 0.4812, 0.2342, 0.4808, 0.2744, 0.4546, 0.2744, 0.4549, 0.2341, 0.4808, 0.2744, 0.4808, 0.3187, 0.4546, 0.3187, 0.4546, 0.2744, 0.4808, 0.3187, 0.4808, 0.3655, 0.4546, 0.3655, 0.4546, 0.3187, 0.4808, 0.3655, 0.4808, 0.4104, 0.4546, 0.4104, 0.4546, 0.3655, 0.4808, 0.4104, 0.4808, 0.4596, 0.4546, 0.4596, 0.4546, 0.4104, 0.4808, 0.4596, 0.4808, 0.5117, 0.4546, 0.5117, 0.4546, 0.4596, 0.4808, 0.5117, 0.4808, 0.5745, 0.4546, 0.5745, 0.4546, 0.5117, 0.31, 0.5868, 0.3237, 0.6483, 0.2826, 0.5868, 0.3758, 0.08041, 0.3492, 0.08046, 0.3413, 0.008814, 0.3745, 0.008738, 0.06137, 0.08261, 0.03555, 0.08255, 0.04059, 0.01124, 0.06222, 0.01129, 0.6393, 0.08211, 0.6133, 0.08193, 0.6261, 0.01061, 0.6483, 0.0108, 0.3226, 0.08059, 0.2961, 0.08078, 0.2788, 0.009248, 0.3093, 0.008992, 0.5871, 0.08202, 0.561, 0.08175, 0.5793, 0.01041, 0.603, 0.01069, 0.2696, 0.08102, 0.2433, 0.08129, 0.2231, 0.009885, 0.2501, 0.009554, 0.2433, 0.08129, 0.217, 0.08158, 0.1976, 0.01022, 0.2231, 0.009885, 0.4821, 0.08092, 0.4556, 0.0807, 0.4716, 0.009137, 0.501, 0.009427, 0.5348, 0.08146, 0.5085, 0.08118, 0.5286, 0.009752, 0.5546, 0.01009, 0.1909, 0.08186, 0.1649, 0.08211, 0.1501, 0.0108, 0.1734, 0.01053, 0.4556, 0.0807, 0.4291, 0.08053, 0.4404, 0.00891, 0.4716, 0.009137, 0.1389, 0.08233, 0.113, 0.08249, 0.1055, 0.01118, 0.1276, 0.01102, 0.4025, 0.08043, 0.3758, 0.08041, 0.3745, 0.008738, 0.4078, 0.008771, 0.08719, 0.08258, 0.06137, 0.08261, 0.06222, 0.01129, 0.08381, 0.01127, 0.03555, 0.08255, 0.0097, 0.08243, 0.01876, 0.01112, 0.04059, 0.01124, 0.3492, 0.08046, 0.3226, 0.08059, 0.3093, 0.008992, 0.3413, 0.008814, 0.613, 0.08225, 0.5871, 0.08202, 0.603, 0.01069, 0.6258, 0.01094, 0.2961, 0.08078, 0.2696, 0.08102, 0.2501, 0.009554, 0.2788, 0.009248, 0.561, 0.08175, 0.5348, 0.08146, 0.5546, 0.01009, 0.5793, 0.01041, 0.217, 0.08158, 0.1909, 0.08186, 0.1734, 0.01053, 0.1976, 0.01022, 0.5085, 0.08118, 0.4821, 0.08092, 0.501, 0.009427, 0.5286, 0.009752, 0.1649, 0.08211, 0.1389, 0.08233, 0.1276, 0.01102, 0.1501, 0.0108, 0.4291, 0.08053, 0.4025, 0.08043, 0.4078, 0.008771, 0.4404, 0.00891, 0.113, 0.08249, 0.08719, 0.08258, 0.08381, 0.01127, 0.1055, 0.01118])
me_sphere.use_remesh_preserve_volume = False
me_sphere.use_remesh_preserve_attributes = False
me_sphere.use_mirror_vertex_groups = False
me_sphere.update()

# ---- objects
ob_sphere = bpy.data.objects.new('Sphere', me_sphere)
ob_lamp = bpy.data.objects.new('Lamp', light_lamp)
ob_camera = bpy.data.objects.new('Camera', cam_camera)

# ---- transforms, parenting, visibility, modifiers, constraints
ob_sphere.location = (0.0, 0.0, 0.6568)
ob_sphere.lineart.crease_threshold = 0.0
ob_lamp.location = (4.076, 1.005, 5.809)
ob_lamp.rotation_euler = (0.6503, 0.05522, 1.866)
ob_lamp.lock_rotations_4d = False
ob_lamp.empty_display_type = 'ARROWS'
ob_lamp.color = (0.0, 0.0, 0.0, 0.0)
ob_lamp.lineart.crease_threshold = 0.0
ob_camera.location = (7.481, -6.508, 5.249)
ob_camera.rotation_euler = (1.109, 0.01082, 0.8149)
ob_camera.lock_rotations_4d = False
ob_camera.empty_display_type = 'ARROWS'
ob_camera.color = (0.0, 0.0, 0.0, 0.0)
ob_camera.display_type = 'WIRE'
ob_camera.lineart.crease_threshold = 0.0

# ---- collection membership
col_collection_1.objects.link(ob_sphere)
col_collection_1.objects.link(ob_lamp)
col_collection_1.objects.link(ob_camera)

# ---- scene / render settings (as saved in the file)
scene.camera = ob_camera
scene.frame_start = 1; scene.frame_end = 250; scene.frame_set(1)
scene.render.engine = 'BLENDER_EEVEE_NEXT'
scene.render.resolution_percentage = 50
scene.render.dither_intensity = 0.0
scene.cycles.use_denoising = False
scene.cycles.samples = 10
scene.cycles.sampling_pattern = 'TABULATED_SOBOL'
scene.cycles.light_sampling_threshold = 0.0
scene.cycles.use_adaptive_sampling = False
scene.cycles.use_light_tree = False
scene.cycles.blur_glossy = 0.0
scene.cycles.volume_bounces = 1
scene.cycles.pixel_filter_type = 'GAUSSIAN'
scene.cycles.sample_clamp_indirect = 0.0
scene.view_settings.view_transform = 'Standard'
bpy.context.view_layer.update()
